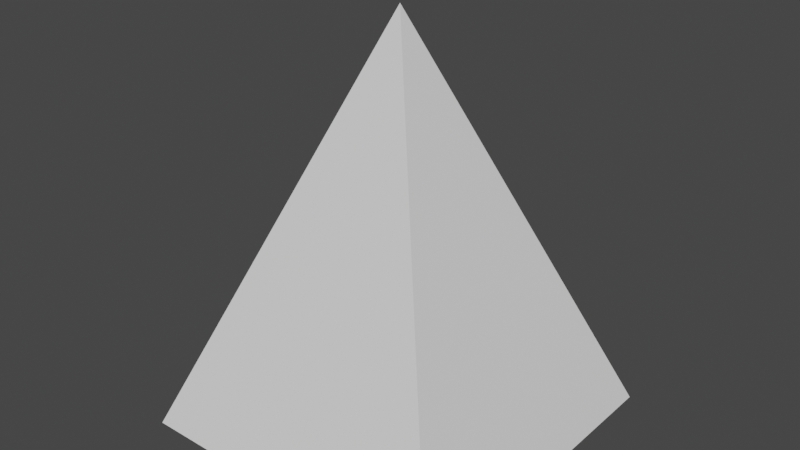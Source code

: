 # Source: untitled.blend  (saved by Blender 3.5.10; exported with 4.5.12 LTS)
import bpy
from mathutils import Matrix  # noqa: F401  (used for matrix-valued properties, if any)

bpy.ops.wm.read_factory_settings(use_empty=True)
scene = bpy.context.scene
scene.name = 'Scene'

# ---- collections
col_collection = bpy.data.collections.new('Collection'); scene.collection.children.link(col_collection)

# ---- world
world_world = bpy.data.worlds.new('World'); scene.world = world_world
world_world.use_nodes = True; world_world.node_tree.nodes.clear()
_N = world_world.node_tree.nodes; _L = world_world.node_tree.links
n0 = _N.new('ShaderNodeOutputWorld'); n0.name = 'World Output'; n0.location = (300, 300)
n1 = _N.new('ShaderNodeBackground'); n1.name = 'Background'; n1.location = (10, 300)
n1.inputs[0].default_value = (0.05088, 0.05088, 0.05088, 1.0)
_L.new(n1.outputs[0], n0.inputs[0])
n0.is_active_output = True
world_world.color = (0.05088, 0.05088, 0.05088)
world_world.use_sun_shadow = False
world_world.sun_shadow_jitter_overblur = 0.0

# ---- meshes
me_pyramidmesh_009 = bpy.data.meshes.new('PyramidMesh.009')
me_pyramidmesh_009.from_pydata([(1.0, 1.0, 0.0), (-1.0, 1.0, 0.0), (-1.0, -1.0, 0.0), (1.0, -1.0, 0.0), (0.0, 0.0, 2.5)], [], [(0, 1, 4), (1, 2, 4), (2, 3, 4), (3, 0, 4)])
me_pyramidmesh_009.update()

# ---- objects
ob_pyramid = bpy.data.objects.new('Pyramid', me_pyramidmesh_009)

# ---- transforms, parenting, visibility, modifiers, constraints
ob_pyramid.location = (0.0, 0.0, 0.0)

# ---- collection membership
scene.collection.objects.link(ob_pyramid)

# ---- scene / render settings (as saved in the file)
scene.frame_start = 1; scene.frame_end = 250; scene.frame_set(0)
scene.render.engine = 'BLENDER_EEVEE_NEXT'
scene.cycles.sampling_pattern = 'TABULATED_SOBOL'
scene.view_settings.view_transform = 'Filmic'
bpy.context.view_layer.update()

# ---- added for rendering (the .blend has no active camera and no usable light): camera, sun
cam_auto = bpy.data.cameras.new('AutoCamera')
cam_auto.lens = 50.0
cam_auto.sensor_width = 36.0
cam_auto.clip_end = 1000.0
ob_auto_camera = bpy.data.objects.new('AutoCamera', cam_auto)
scene.collection.objects.link(ob_auto_camera)
ob_auto_camera.location = (3.49265, -4.19118, 4.04412)
ob_auto_camera.rotation_euler = (1.09748, -7.21219e-08, 0.694738)
scene.camera = ob_auto_camera
light_auto_sun = bpy.data.lights.new('AutoSun', 'SUN')
light_auto_sun.energy = 3.0
light_auto_sun.angle = 0.0523599
ob_auto_sun = bpy.data.objects.new('AutoSun', light_auto_sun)
scene.collection.objects.link(ob_auto_sun)
ob_auto_sun.rotation_euler = (0.872665, 0.174533, 0.523599)
bpy.context.view_layer.update()
